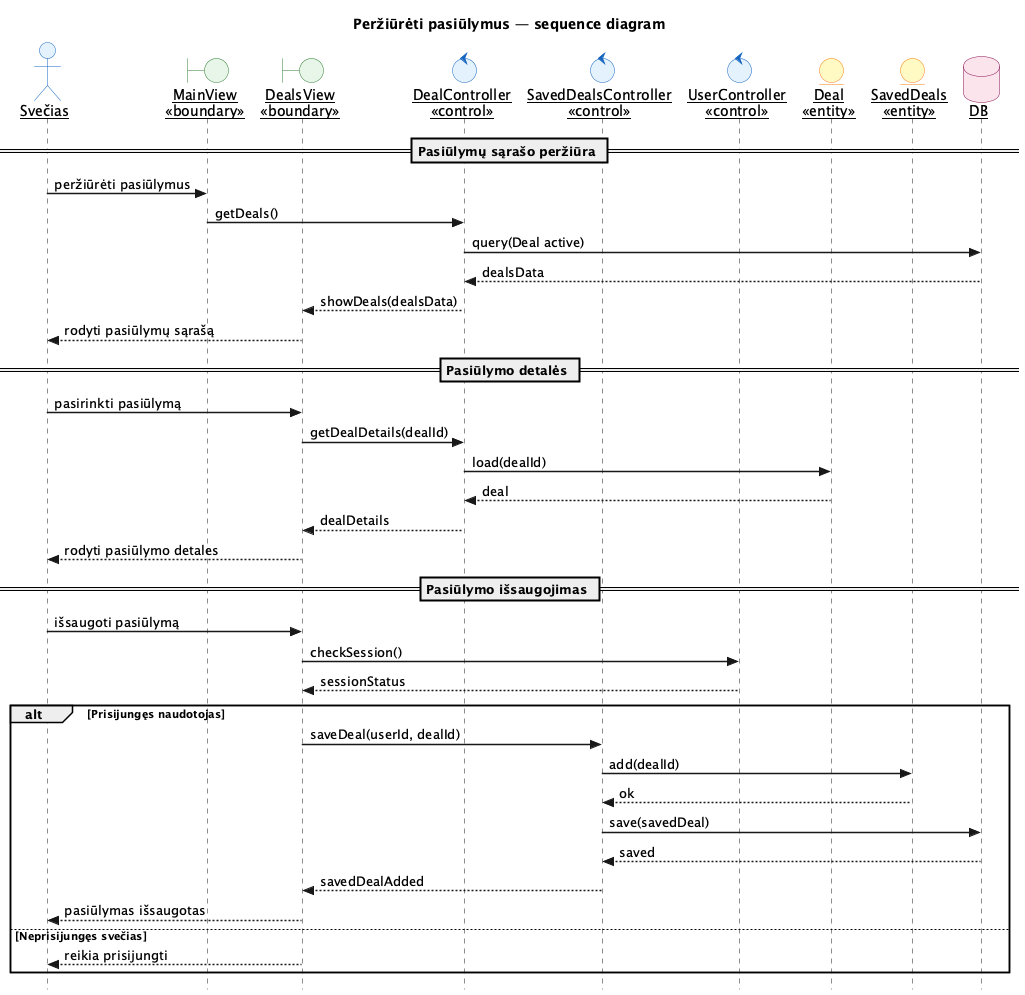

The diagram above was rendered by PlantUML. Its source (embedded in the PNG):
@startuml Peržiūrėti_pasiūlymus
skinparam style strictuml
skinparam sequenceArrowThickness 1.5
skinparam sequenceParticipant underline
skinparam participant {
  BackgroundColor #FFFDE7
  BorderColor #F9A825
}
skinparam actor {
  BackgroundColor #E3F2FD
  BorderColor #1565C0
}
skinparam boundary {
  BackgroundColor #E8F5E9
  BorderColor #2E7D32
}
skinparam control {
  BackgroundColor #E3F2FD
  BorderColor #1565C0
}
skinparam entity {
  BackgroundColor #FFF9C4
  BorderColor #F57F17
}
skinparam database {
  BackgroundColor #FCE4EC
  BorderColor #880E4F
}

title Peržiūrėti pasiūlymus — sequence diagram

actor Svečias as SV

boundary "MainView\n<<boundary>>" as MV
boundary "DealsView\n<<boundary>>" as DV

control "DealController\n<<control>>" as DC
control "SavedDealsController\n<<control>>" as SDC
control "UserController\n<<control>>" as UC

entity "Deal\n<<entity>>" as Deal
entity "SavedDeals\n<<entity>>" as SD

database "DB" as DB

== Pasiūlymų sąrašo peržiūra ==
SV -> MV : peržiūrėti pasiūlymus
MV -> DC : getDeals()
DC -> DB : query(Deal active)
DB --> DC : dealsData
DC --> DV : showDeals(dealsData)
DV --> SV : rodyti pasiūlymų sąrašą

== Pasiūlymo detalės ==
SV -> DV : pasirinkti pasiūlymą
DV -> DC : getDealDetails(dealId)
DC -> Deal : load(dealId)
Deal --> DC : deal
DC --> DV : dealDetails
DV --> SV : rodyti pasiūlymo detales

== Pasiūlymo išsaugojimas ==
SV -> DV : išsaugoti pasiūlymą
DV -> UC : checkSession()
UC --> DV : sessionStatus

alt Prisijungęs naudotojas
  DV -> SDC : saveDeal(userId, dealId)
  SDC -> SD : add(dealId)
  SD --> SDC : ok
  SDC -> DB : save(savedDeal)
  DB --> SDC : saved
  SDC --> DV : savedDealAdded
  DV --> SV : pasiūlymas išsaugotas
else Neprisijungęs svečias
  DV --> SV : reikia prisijungti
end
@enduml